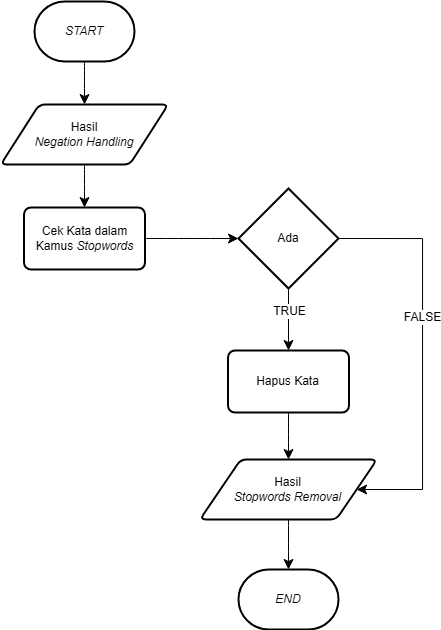

The diagram above was exported from draw.io. Its source (the exported page's mxGraphModel, read from the mxfile embedded in the PNG):
<mxGraphModel dx="1218" dy="1294" grid="0" gridSize="10" guides="1" tooltips="1" connect="1" arrows="1" fold="1" page="0" pageScale="1" pageWidth="850" pageHeight="1100" math="0" shadow="0">
  <root>
    <mxCell id="0" />
    <mxCell id="1" parent="0" />
    <mxCell id="r0pPnqGDMyMbdlpLoSNq-6" style="edgeStyle=none;curved=1;rounded=0;orthogonalLoop=1;jettySize=auto;html=1;exitX=0.5;exitY=1;exitDx=0;exitDy=0;exitPerimeter=0;entryX=0.5;entryY=0;entryDx=0;entryDy=0;fontSize=12;startSize=8;endSize=8;" edge="1" parent="1" source="r0pPnqGDMyMbdlpLoSNq-1" target="r0pPnqGDMyMbdlpLoSNq-3">
      <mxGeometry relative="1" as="geometry" />
    </mxCell>
    <mxCell id="r0pPnqGDMyMbdlpLoSNq-1" value="&lt;i&gt;START&lt;/i&gt;" style="strokeWidth=2;html=1;shape=mxgraph.flowchart.terminator;whiteSpace=wrap;" vertex="1" parent="1">
      <mxGeometry x="-45" y="-26" width="100" height="60" as="geometry" />
    </mxCell>
    <mxCell id="r0pPnqGDMyMbdlpLoSNq-2" value="&lt;i&gt;END&lt;/i&gt;" style="strokeWidth=2;html=1;shape=mxgraph.flowchart.terminator;whiteSpace=wrap;" vertex="1" parent="1">
      <mxGeometry x="159" y="542" width="100" height="60" as="geometry" />
    </mxCell>
    <mxCell id="r0pPnqGDMyMbdlpLoSNq-7" style="edgeStyle=none;curved=1;rounded=0;orthogonalLoop=1;jettySize=auto;html=1;exitX=0.5;exitY=1;exitDx=0;exitDy=0;entryX=0.5;entryY=0;entryDx=0;entryDy=0;fontSize=12;startSize=8;endSize=8;" edge="1" parent="1" source="r0pPnqGDMyMbdlpLoSNq-3" target="r0pPnqGDMyMbdlpLoSNq-4">
      <mxGeometry relative="1" as="geometry" />
    </mxCell>
    <mxCell id="r0pPnqGDMyMbdlpLoSNq-3" value="Hasil&lt;div&gt;&lt;i&gt;Negation Handling&lt;/i&gt;&lt;/div&gt;" style="shape=parallelogram;html=1;strokeWidth=2;perimeter=parallelogramPerimeter;whiteSpace=wrap;rounded=1;arcSize=12;size=0.23;" vertex="1" parent="1">
      <mxGeometry x="-78.75" y="77" width="167.5" height="60" as="geometry" />
    </mxCell>
    <mxCell id="r0pPnqGDMyMbdlpLoSNq-4" value="Cek Kata dalam&lt;div&gt;Kamus &lt;i&gt;Stopwords&lt;/i&gt;&lt;/div&gt;" style="rounded=1;whiteSpace=wrap;html=1;absoluteArcSize=1;arcSize=14;strokeWidth=2;" vertex="1" parent="1">
      <mxGeometry x="-55.5" y="180" width="121" height="62" as="geometry" />
    </mxCell>
    <mxCell id="r0pPnqGDMyMbdlpLoSNq-10" style="edgeStyle=none;curved=1;rounded=0;orthogonalLoop=1;jettySize=auto;html=1;exitX=0.5;exitY=1;exitDx=0;exitDy=0;exitPerimeter=0;entryX=0.5;entryY=0;entryDx=0;entryDy=0;fontSize=12;startSize=8;endSize=8;" edge="1" parent="1" source="r0pPnqGDMyMbdlpLoSNq-5" target="r0pPnqGDMyMbdlpLoSNq-9">
      <mxGeometry relative="1" as="geometry" />
    </mxCell>
    <mxCell id="r0pPnqGDMyMbdlpLoSNq-11" value="TRUE" style="edgeLabel;html=1;align=center;verticalAlign=middle;resizable=0;points=[];fontSize=12;" vertex="1" connectable="0" parent="r0pPnqGDMyMbdlpLoSNq-10">
      <mxGeometry x="-0.2937" relative="1" as="geometry">
        <mxPoint as="offset" />
      </mxGeometry>
    </mxCell>
    <mxCell id="r0pPnqGDMyMbdlpLoSNq-15" style="edgeStyle=orthogonalEdgeStyle;rounded=0;orthogonalLoop=1;jettySize=auto;html=1;exitX=1;exitY=0.5;exitDx=0;exitDy=0;exitPerimeter=0;entryX=1;entryY=0.5;entryDx=0;entryDy=0;fontSize=12;startSize=8;endSize=8;" edge="1" parent="1" source="r0pPnqGDMyMbdlpLoSNq-5" target="r0pPnqGDMyMbdlpLoSNq-12">
      <mxGeometry relative="1" as="geometry">
        <Array as="points">
          <mxPoint x="343" y="211" />
          <mxPoint x="343" y="462" />
        </Array>
      </mxGeometry>
    </mxCell>
    <mxCell id="r0pPnqGDMyMbdlpLoSNq-16" value="FALSE" style="edgeLabel;html=1;align=center;verticalAlign=middle;resizable=0;points=[];fontSize=12;" vertex="1" connectable="0" parent="r0pPnqGDMyMbdlpLoSNq-15">
      <mxGeometry x="-0.1892" y="-1" relative="1" as="geometry">
        <mxPoint as="offset" />
      </mxGeometry>
    </mxCell>
    <mxCell id="r0pPnqGDMyMbdlpLoSNq-5" value="Ada" style="strokeWidth=2;html=1;shape=mxgraph.flowchart.decision;whiteSpace=wrap;" vertex="1" parent="1">
      <mxGeometry x="159" y="161" width="100" height="100" as="geometry" />
    </mxCell>
    <mxCell id="r0pPnqGDMyMbdlpLoSNq-8" style="edgeStyle=none;curved=1;rounded=0;orthogonalLoop=1;jettySize=auto;html=1;exitX=1;exitY=0.5;exitDx=0;exitDy=0;entryX=0;entryY=0.5;entryDx=0;entryDy=0;entryPerimeter=0;fontSize=12;startSize=8;endSize=8;" edge="1" parent="1" source="r0pPnqGDMyMbdlpLoSNq-4" target="r0pPnqGDMyMbdlpLoSNq-5">
      <mxGeometry relative="1" as="geometry" />
    </mxCell>
    <mxCell id="r0pPnqGDMyMbdlpLoSNq-13" style="edgeStyle=none;curved=1;rounded=0;orthogonalLoop=1;jettySize=auto;html=1;exitX=0.5;exitY=1;exitDx=0;exitDy=0;entryX=0.5;entryY=0;entryDx=0;entryDy=0;fontSize=12;startSize=8;endSize=8;" edge="1" parent="1" source="r0pPnqGDMyMbdlpLoSNq-9" target="r0pPnqGDMyMbdlpLoSNq-12">
      <mxGeometry relative="1" as="geometry" />
    </mxCell>
    <mxCell id="r0pPnqGDMyMbdlpLoSNq-9" value="Hapus Kata" style="rounded=1;whiteSpace=wrap;html=1;absoluteArcSize=1;arcSize=14;strokeWidth=2;" vertex="1" parent="1">
      <mxGeometry x="148.5" y="323" width="121" height="62" as="geometry" />
    </mxCell>
    <mxCell id="r0pPnqGDMyMbdlpLoSNq-12" value="Hasil&lt;div&gt;&lt;i&gt;Stopwords Removal&lt;/i&gt;&lt;/div&gt;" style="shape=parallelogram;html=1;strokeWidth=2;perimeter=parallelogramPerimeter;whiteSpace=wrap;rounded=1;arcSize=12;size=0.23;" vertex="1" parent="1">
      <mxGeometry x="120.5" y="432" width="177" height="60" as="geometry" />
    </mxCell>
    <mxCell id="r0pPnqGDMyMbdlpLoSNq-14" style="edgeStyle=none;curved=1;rounded=0;orthogonalLoop=1;jettySize=auto;html=1;exitX=0.5;exitY=1;exitDx=0;exitDy=0;entryX=0.5;entryY=0;entryDx=0;entryDy=0;entryPerimeter=0;fontSize=12;startSize=8;endSize=8;" edge="1" parent="1" source="r0pPnqGDMyMbdlpLoSNq-12" target="r0pPnqGDMyMbdlpLoSNq-2">
      <mxGeometry relative="1" as="geometry" />
    </mxCell>
  </root>
</mxGraphModel>